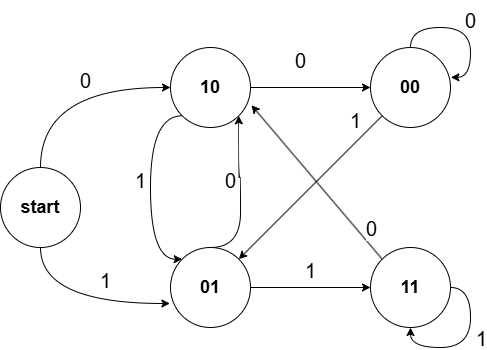

The diagram above was exported from draw.io. Its source (the exported page's mxGraphModel, read from the mxfile embedded in the PNG):
<mxGraphModel dx="817" dy="579" grid="1" gridSize="10" guides="1" tooltips="1" connect="1" arrows="1" fold="1" page="1" pageScale="1" pageWidth="827" pageHeight="1169" math="0" shadow="0">
  <root>
    <mxCell id="0" />
    <mxCell id="1" parent="0" />
    <mxCell id="v9R4QRKU8xPt2EU402IG-21" style="edgeStyle=orthogonalEdgeStyle;curved=1;rounded=0;orthogonalLoop=1;jettySize=auto;html=1;exitX=0;exitY=1;exitDx=0;exitDy=0;entryX=0;entryY=0;entryDx=0;entryDy=0;" edge="1" parent="1" source="v9R4QRKU8xPt2EU402IG-1" target="v9R4QRKU8xPt2EU402IG-2">
      <mxGeometry relative="1" as="geometry">
        <Array as="points">
          <mxPoint x="180" y="178" />
          <mxPoint x="180" y="322" />
        </Array>
      </mxGeometry>
    </mxCell>
    <mxCell id="v9R4QRKU8xPt2EU402IG-30" style="edgeStyle=none;rounded=0;orthogonalLoop=1;jettySize=auto;html=1;exitX=1;exitY=0.5;exitDx=0;exitDy=0;entryX=0;entryY=0.5;entryDx=0;entryDy=0;" edge="1" parent="1" source="v9R4QRKU8xPt2EU402IG-1" target="v9R4QRKU8xPt2EU402IG-18">
      <mxGeometry relative="1" as="geometry" />
    </mxCell>
    <mxCell id="v9R4QRKU8xPt2EU402IG-1" value="&lt;h2&gt;10&lt;/h2&gt;" style="ellipse;whiteSpace=wrap;html=1;aspect=fixed;" vertex="1" parent="1">
      <mxGeometry x="200" y="110" width="80" height="80" as="geometry" />
    </mxCell>
    <mxCell id="v9R4QRKU8xPt2EU402IG-29" style="edgeStyle=none;rounded=0;orthogonalLoop=1;jettySize=auto;html=1;exitX=1;exitY=0.5;exitDx=0;exitDy=0;entryX=0;entryY=0.5;entryDx=0;entryDy=0;" edge="1" parent="1" source="v9R4QRKU8xPt2EU402IG-2" target="v9R4QRKU8xPt2EU402IG-17">
      <mxGeometry relative="1" as="geometry" />
    </mxCell>
    <mxCell id="v9R4QRKU8xPt2EU402IG-32" style="edgeStyle=orthogonalEdgeStyle;curved=1;rounded=0;orthogonalLoop=1;jettySize=auto;html=1;exitX=0.5;exitY=0;exitDx=0;exitDy=0;entryX=1;entryY=1;entryDx=0;entryDy=0;" edge="1" parent="1" source="v9R4QRKU8xPt2EU402IG-2" target="v9R4QRKU8xPt2EU402IG-1">
      <mxGeometry relative="1" as="geometry">
        <Array as="points">
          <mxPoint x="270" y="310" />
          <mxPoint x="270" y="240" />
          <mxPoint x="268" y="240" />
        </Array>
      </mxGeometry>
    </mxCell>
    <mxCell id="v9R4QRKU8xPt2EU402IG-2" value="&lt;h2&gt;01&lt;/h2&gt;" style="ellipse;whiteSpace=wrap;html=1;aspect=fixed;" vertex="1" parent="1">
      <mxGeometry x="200" y="310" width="80" height="80" as="geometry" />
    </mxCell>
    <mxCell id="v9R4QRKU8xPt2EU402IG-11" style="edgeStyle=orthogonalEdgeStyle;curved=1;rounded=0;orthogonalLoop=1;jettySize=auto;html=1;exitX=0.5;exitY=0;exitDx=0;exitDy=0;entryX=0;entryY=0.5;entryDx=0;entryDy=0;" edge="1" parent="1" source="v9R4QRKU8xPt2EU402IG-3" target="v9R4QRKU8xPt2EU402IG-1">
      <mxGeometry relative="1" as="geometry" />
    </mxCell>
    <mxCell id="v9R4QRKU8xPt2EU402IG-3" value="&lt;h2&gt;start&lt;/h2&gt;" style="ellipse;whiteSpace=wrap;html=1;aspect=fixed;" vertex="1" parent="1">
      <mxGeometry x="30" y="230" width="80" height="80" as="geometry" />
    </mxCell>
    <mxCell id="v9R4QRKU8xPt2EU402IG-12" style="edgeStyle=orthogonalEdgeStyle;curved=1;rounded=0;orthogonalLoop=1;jettySize=auto;html=1;exitX=0.5;exitY=1;exitDx=0;exitDy=0;entryX=-0.008;entryY=0.7;entryDx=0;entryDy=0;entryPerimeter=0;" edge="1" parent="1" source="v9R4QRKU8xPt2EU402IG-3" target="v9R4QRKU8xPt2EU402IG-2">
      <mxGeometry relative="1" as="geometry" />
    </mxCell>
    <mxCell id="v9R4QRKU8xPt2EU402IG-13" value="0" style="text;html=1;align=center;verticalAlign=middle;resizable=0;points=[];autosize=1;strokeColor=none;fillColor=none;fontSize=20;" vertex="1" parent="1">
      <mxGeometry x="100" y="123" width="30" height="40" as="geometry" />
    </mxCell>
    <mxCell id="v9R4QRKU8xPt2EU402IG-15" value="1" style="text;html=1;align=center;verticalAlign=middle;resizable=0;points=[];autosize=1;strokeColor=none;fillColor=none;fontSize=20;" vertex="1" parent="1">
      <mxGeometry x="120" y="323" width="30" height="40" as="geometry" />
    </mxCell>
    <mxCell id="v9R4QRKU8xPt2EU402IG-17" value="&lt;h2&gt;11&lt;/h2&gt;" style="ellipse;whiteSpace=wrap;html=1;aspect=fixed;" vertex="1" parent="1">
      <mxGeometry x="400" y="310" width="80" height="80" as="geometry" />
    </mxCell>
    <mxCell id="v9R4QRKU8xPt2EU402IG-27" style="edgeStyle=none;rounded=0;orthogonalLoop=1;jettySize=auto;html=1;exitX=0;exitY=1;exitDx=0;exitDy=0;entryX=1;entryY=0;entryDx=0;entryDy=0;" edge="1" parent="1" source="v9R4QRKU8xPt2EU402IG-18" target="v9R4QRKU8xPt2EU402IG-2">
      <mxGeometry relative="1" as="geometry" />
    </mxCell>
    <mxCell id="v9R4QRKU8xPt2EU402IG-18" value="&lt;h2&gt;00&lt;/h2&gt;" style="ellipse;whiteSpace=wrap;html=1;aspect=fixed;" vertex="1" parent="1">
      <mxGeometry x="400" y="110" width="80" height="80" as="geometry" />
    </mxCell>
    <mxCell id="v9R4QRKU8xPt2EU402IG-20" value="&lt;font style=&quot;font-size: 20px;&quot;&gt;0&lt;/font&gt;" style="text;html=1;align=center;verticalAlign=middle;resizable=0;points=[];autosize=1;strokeColor=none;fillColor=none;" vertex="1" parent="1">
      <mxGeometry x="315" y="103" width="30" height="40" as="geometry" />
    </mxCell>
    <mxCell id="v9R4QRKU8xPt2EU402IG-22" value="&lt;font style=&quot;font-size: 20px;&quot;&gt;1&lt;/font&gt;" style="text;html=1;align=center;verticalAlign=middle;resizable=0;points=[];autosize=1;strokeColor=none;fillColor=none;" vertex="1" parent="1">
      <mxGeometry x="155" y="223" width="30" height="40" as="geometry" />
    </mxCell>
    <mxCell id="v9R4QRKU8xPt2EU402IG-23" style="edgeStyle=orthogonalEdgeStyle;curved=1;rounded=0;orthogonalLoop=1;jettySize=auto;html=1;exitX=0.5;exitY=0;exitDx=0;exitDy=0;entryX=1.005;entryY=0.373;entryDx=0;entryDy=0;entryPerimeter=0;" edge="1" parent="1" source="v9R4QRKU8xPt2EU402IG-18" target="v9R4QRKU8xPt2EU402IG-18">
      <mxGeometry relative="1" as="geometry" />
    </mxCell>
    <mxCell id="v9R4QRKU8xPt2EU402IG-24" value="&lt;font style=&quot;font-size: 20px;&quot;&gt;0&lt;/font&gt;" style="text;html=1;align=center;verticalAlign=middle;resizable=0;points=[];autosize=1;strokeColor=none;fillColor=none;" vertex="1" parent="1">
      <mxGeometry x="485" y="63" width="30" height="40" as="geometry" />
    </mxCell>
    <mxCell id="v9R4QRKU8xPt2EU402IG-28" value="&lt;font style=&quot;font-size: 20px;&quot;&gt;1&lt;/font&gt;" style="text;html=1;align=center;verticalAlign=middle;resizable=0;points=[];autosize=1;strokeColor=none;fillColor=none;" vertex="1" parent="1">
      <mxGeometry x="370" y="163" width="30" height="40" as="geometry" />
    </mxCell>
    <mxCell id="v9R4QRKU8xPt2EU402IG-31" value="&lt;font style=&quot;font-size: 20px;&quot;&gt;1&lt;/font&gt;" style="text;html=1;align=center;verticalAlign=middle;resizable=0;points=[];autosize=1;strokeColor=none;fillColor=none;" vertex="1" parent="1">
      <mxGeometry x="325" y="313" width="30" height="40" as="geometry" />
    </mxCell>
    <mxCell id="v9R4QRKU8xPt2EU402IG-33" value="&lt;font style=&quot;font-size: 20px;&quot;&gt;0&lt;/font&gt;" style="text;html=1;align=center;verticalAlign=middle;resizable=0;points=[];autosize=1;strokeColor=none;fillColor=none;" vertex="1" parent="1">
      <mxGeometry x="245" y="223" width="30" height="40" as="geometry" />
    </mxCell>
    <mxCell id="v9R4QRKU8xPt2EU402IG-34" style="edgeStyle=orthogonalEdgeStyle;curved=1;rounded=0;orthogonalLoop=1;jettySize=auto;html=1;exitX=1;exitY=0.5;exitDx=0;exitDy=0;entryX=0.5;entryY=1;entryDx=0;entryDy=0;" edge="1" parent="1" source="v9R4QRKU8xPt2EU402IG-17" target="v9R4QRKU8xPt2EU402IG-17">
      <mxGeometry relative="1" as="geometry" />
    </mxCell>
    <mxCell id="v9R4QRKU8xPt2EU402IG-37" value="&lt;font style=&quot;font-size: 20px;&quot;&gt;1&lt;/font&gt;" style="edgeLabel;html=1;align=center;verticalAlign=middle;resizable=0;points=[];" vertex="1" connectable="0" parent="v9R4QRKU8xPt2EU402IG-34">
      <mxGeometry x="-0.1238" y="20" relative="1" as="geometry">
        <mxPoint x="-10" as="offset" />
      </mxGeometry>
    </mxCell>
    <mxCell id="v9R4QRKU8xPt2EU402IG-40" style="edgeStyle=none;rounded=0;orthogonalLoop=1;jettySize=auto;html=1;exitX=0;exitY=0;exitDx=0;exitDy=0;entryX=1.012;entryY=0.721;entryDx=0;entryDy=0;entryPerimeter=0;" edge="1" parent="1" source="v9R4QRKU8xPt2EU402IG-17" target="v9R4QRKU8xPt2EU402IG-1">
      <mxGeometry relative="1" as="geometry" />
    </mxCell>
    <mxCell id="v9R4QRKU8xPt2EU402IG-41" value="&lt;font style=&quot;font-size: 20px;&quot;&gt;0&lt;/font&gt;" style="edgeLabel;html=1;align=center;verticalAlign=middle;resizable=0;points=[];" vertex="1" connectable="0" parent="v9R4QRKU8xPt2EU402IG-40">
      <mxGeometry x="-0.6891" y="20" relative="1" as="geometry">
        <mxPoint x="24" y="-21" as="offset" />
      </mxGeometry>
    </mxCell>
  </root>
</mxGraphModel>